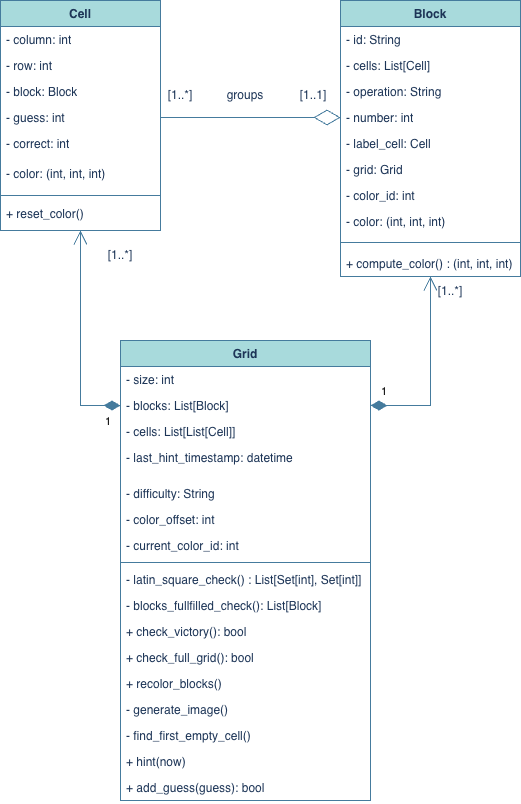

The diagram above was exported from draw.io. Its source (the exported page's mxGraphModel, read from the mxfile embedded in the PNG):
<mxGraphModel dx="907" dy="564" grid="1" gridSize="10" guides="1" tooltips="1" connect="1" arrows="1" fold="1" page="1" pageScale="1" pageWidth="827" pageHeight="1169" math="0" shadow="0">
  <root>
    <mxCell id="0" />
    <mxCell id="1" parent="0" />
    <mxCell id="Qvu1Iqsdt9WV0-GdCeUV-9" parent="1" style="swimlane;fontStyle=1;align=center;verticalAlign=top;childLayout=stackLayout;horizontal=1;startSize=26;horizontalStack=0;resizeParent=1;resizeParentMax=0;resizeLast=0;collapsible=1;marginBottom=0;whiteSpace=wrap;html=1;labelBackgroundColor=none;fillColor=#A8DADC;strokeColor=#457B9D;fontColor=#1D3557;" value="Cell" vertex="1">
      <mxGeometry height="230" width="160" x="100" y="40" as="geometry" />
    </mxCell>
    <mxCell id="Qvu1Iqsdt9WV0-GdCeUV-10" parent="Qvu1Iqsdt9WV0-GdCeUV-9" style="text;strokeColor=none;fillColor=none;align=left;verticalAlign=top;spacingLeft=4;spacingRight=4;overflow=hidden;rotatable=0;points=[[0,0.5],[1,0.5]];portConstraint=eastwest;whiteSpace=wrap;html=1;labelBackgroundColor=none;fontColor=#1D3557;" value="- column: int" vertex="1">
      <mxGeometry height="26" width="160" y="26" as="geometry" />
    </mxCell>
    <mxCell id="Qvu1Iqsdt9WV0-GdCeUV-25" parent="Qvu1Iqsdt9WV0-GdCeUV-9" style="text;strokeColor=none;fillColor=none;align=left;verticalAlign=top;spacingLeft=4;spacingRight=4;overflow=hidden;rotatable=0;points=[[0,0.5],[1,0.5]];portConstraint=eastwest;whiteSpace=wrap;html=1;labelBackgroundColor=none;fontColor=#1D3557;" value="- row: int" vertex="1">
      <mxGeometry height="26" width="160" y="52" as="geometry" />
    </mxCell>
    <mxCell id="Qvu1Iqsdt9WV0-GdCeUV-33" parent="Qvu1Iqsdt9WV0-GdCeUV-9" style="text;strokeColor=none;fillColor=none;align=left;verticalAlign=top;spacingLeft=4;spacingRight=4;overflow=hidden;rotatable=0;points=[[0,0.5],[1,0.5]];portConstraint=eastwest;whiteSpace=wrap;html=1;labelBackgroundColor=none;fontColor=#1D3557;" value="- block: Block" vertex="1">
      <mxGeometry height="26" width="160" y="78" as="geometry" />
    </mxCell>
    <mxCell id="Qvu1Iqsdt9WV0-GdCeUV-34" parent="Qvu1Iqsdt9WV0-GdCeUV-9" style="text;strokeColor=none;fillColor=none;align=left;verticalAlign=top;spacingLeft=4;spacingRight=4;overflow=hidden;rotatable=0;points=[[0,0.5],[1,0.5]];portConstraint=eastwest;whiteSpace=wrap;html=1;labelBackgroundColor=none;fontColor=#1D3557;" value="- guess: int" vertex="1">
      <mxGeometry height="26" width="160" y="104" as="geometry" />
    </mxCell>
    <mxCell id="SyABKmZz16AMusn7-fSi-1" parent="Qvu1Iqsdt9WV0-GdCeUV-9" style="text;strokeColor=none;fillColor=none;align=left;verticalAlign=top;spacingLeft=4;spacingRight=4;overflow=hidden;rotatable=0;points=[[0,0.5],[1,0.5]];portConstraint=eastwest;whiteSpace=wrap;html=1;labelBackgroundColor=none;fontColor=#1D3557;" value="- correct: int" vertex="1">
      <mxGeometry height="30" width="160" y="130" as="geometry" />
    </mxCell>
    <mxCell id="eFZ3TxFVqNU-jEMoNzl8-1" parent="Qvu1Iqsdt9WV0-GdCeUV-9" style="text;strokeColor=none;fillColor=none;align=left;verticalAlign=top;spacingLeft=4;spacingRight=4;overflow=hidden;rotatable=0;points=[[0,0.5],[1,0.5]];portConstraint=eastwest;whiteSpace=wrap;html=1;labelBackgroundColor=none;fontColor=#1D3557;" value="- color: (int, int, int)" vertex="1">
      <mxGeometry height="30" width="160" y="160" as="geometry" />
    </mxCell>
    <mxCell id="SyABKmZz16AMusn7-fSi-3" parent="Qvu1Iqsdt9WV0-GdCeUV-9" style="line;strokeWidth=1;fillColor=none;align=left;verticalAlign=middle;spacingTop=-1;spacingLeft=3;spacingRight=3;rotatable=0;labelPosition=right;points=[];portConstraint=eastwest;strokeColor=#457B9D;labelBackgroundColor=none;fontColor=#1D3557;" value="" vertex="1">
      <mxGeometry height="10" width="160" y="190" as="geometry" />
    </mxCell>
    <mxCell id="SyABKmZz16AMusn7-fSi-5" parent="Qvu1Iqsdt9WV0-GdCeUV-9" style="text;strokeColor=none;fillColor=none;align=left;verticalAlign=top;spacingLeft=4;spacingRight=4;overflow=hidden;rotatable=0;points=[[0,0.5],[1,0.5]];portConstraint=eastwest;whiteSpace=wrap;html=1;labelBackgroundColor=none;fontColor=#1D3557;" value="+ reset_color()" vertex="1">
      <mxGeometry height="30" width="160" y="200" as="geometry" />
    </mxCell>
    <mxCell id="Qvu1Iqsdt9WV0-GdCeUV-17" parent="1" style="swimlane;fontStyle=1;align=center;verticalAlign=top;childLayout=stackLayout;horizontal=1;startSize=26;horizontalStack=0;resizeParent=1;resizeParentMax=0;resizeLast=0;collapsible=1;marginBottom=0;whiteSpace=wrap;html=1;labelBackgroundColor=none;fillColor=#A8DADC;strokeColor=#457B9D;fontColor=#1D3557;" value="Grid" vertex="1">
      <mxGeometry height="460" width="250" x="220" y="380" as="geometry" />
    </mxCell>
    <mxCell id="Qvu1Iqsdt9WV0-GdCeUV-18" parent="Qvu1Iqsdt9WV0-GdCeUV-17" style="text;strokeColor=none;fillColor=none;align=left;verticalAlign=top;spacingLeft=4;spacingRight=4;overflow=hidden;rotatable=0;points=[[0,0.5],[1,0.5]];portConstraint=eastwest;whiteSpace=wrap;html=1;labelBackgroundColor=none;fontColor=#1D3557;" value="- size: int" vertex="1">
      <mxGeometry height="26" width="250" y="26" as="geometry" />
    </mxCell>
    <mxCell id="Qvu1Iqsdt9WV0-GdCeUV-35" parent="Qvu1Iqsdt9WV0-GdCeUV-17" style="text;strokeColor=none;fillColor=none;align=left;verticalAlign=top;spacingLeft=4;spacingRight=4;overflow=hidden;rotatable=0;points=[[0,0.5],[1,0.5]];portConstraint=eastwest;whiteSpace=wrap;html=1;labelBackgroundColor=none;fontColor=#1D3557;" value="- blocks: List[Block]" vertex="1">
      <mxGeometry height="26" width="250" y="52" as="geometry" />
    </mxCell>
    <mxCell id="Qvu1Iqsdt9WV0-GdCeUV-36" parent="Qvu1Iqsdt9WV0-GdCeUV-17" style="text;strokeColor=none;fillColor=none;align=left;verticalAlign=top;spacingLeft=4;spacingRight=4;overflow=hidden;rotatable=0;points=[[0,0.5],[1,0.5]];portConstraint=eastwest;whiteSpace=wrap;html=1;labelBackgroundColor=none;fontColor=#1D3557;" value="- cells: List[List[Cell]]" vertex="1">
      <mxGeometry height="26" width="250" y="78" as="geometry" />
    </mxCell>
    <mxCell id="SyABKmZz16AMusn7-fSi-8" parent="Qvu1Iqsdt9WV0-GdCeUV-17" style="text;strokeColor=none;fillColor=none;align=left;verticalAlign=top;spacingLeft=4;spacingRight=4;overflow=hidden;rotatable=0;points=[[0,0.5],[1,0.5]];portConstraint=eastwest;whiteSpace=wrap;html=1;labelBackgroundColor=none;fontColor=#1D3557;" value="- last_hint_timestamp: datetime" vertex="1">
      <mxGeometry height="36" width="250" y="104" as="geometry" />
    </mxCell>
    <mxCell id="eFZ3TxFVqNU-jEMoNzl8-7" parent="Qvu1Iqsdt9WV0-GdCeUV-17" style="text;strokeColor=none;fillColor=none;align=left;verticalAlign=top;spacingLeft=4;spacingRight=4;overflow=hidden;rotatable=0;points=[[0,0.5],[1,0.5]];portConstraint=eastwest;whiteSpace=wrap;html=1;labelBackgroundColor=none;fontColor=#1D3557;" value="- difficulty: String" vertex="1">
      <mxGeometry height="26" width="250" y="140" as="geometry" />
    </mxCell>
    <mxCell id="eFZ3TxFVqNU-jEMoNzl8-5" parent="Qvu1Iqsdt9WV0-GdCeUV-17" style="text;strokeColor=none;fillColor=none;align=left;verticalAlign=top;spacingLeft=4;spacingRight=4;overflow=hidden;rotatable=0;points=[[0,0.5],[1,0.5]];portConstraint=eastwest;whiteSpace=wrap;html=1;labelBackgroundColor=none;fontColor=#1D3557;" value="- color_offset: int" vertex="1">
      <mxGeometry height="26" width="250" y="166" as="geometry" />
    </mxCell>
    <mxCell id="eFZ3TxFVqNU-jEMoNzl8-6" parent="Qvu1Iqsdt9WV0-GdCeUV-17" style="text;align=left;verticalAlign=top;spacingLeft=4;spacingRight=4;overflow=hidden;rotatable=0;points=[[0,0.5],[1,0.5]];portConstraint=eastwest;whiteSpace=wrap;html=1;labelBackgroundColor=none;fontColor=#1D3557;" value="- current_color_id: int" vertex="1">
      <mxGeometry height="26" width="250" y="192" as="geometry" />
    </mxCell>
    <mxCell id="Qvu1Iqsdt9WV0-GdCeUV-19" parent="Qvu1Iqsdt9WV0-GdCeUV-17" style="line;strokeWidth=1;fillColor=none;align=left;verticalAlign=middle;spacingTop=-1;spacingLeft=3;spacingRight=3;rotatable=0;labelPosition=right;points=[];portConstraint=eastwest;strokeColor=#457B9D;labelBackgroundColor=none;fontColor=#1D3557;" value="" vertex="1">
      <mxGeometry height="8" width="250" y="218" as="geometry" />
    </mxCell>
    <mxCell id="Qvu1Iqsdt9WV0-GdCeUV-20" parent="Qvu1Iqsdt9WV0-GdCeUV-17" style="text;strokeColor=none;fillColor=none;align=left;verticalAlign=top;spacingLeft=4;spacingRight=4;overflow=hidden;rotatable=0;points=[[0,0.5],[1,0.5]];portConstraint=eastwest;whiteSpace=wrap;html=1;labelBackgroundColor=none;fontColor=#1D3557;" value="- latin_square_check() : List[Set[int], Set[int]]" vertex="1">
      <mxGeometry height="26" width="250" y="226" as="geometry" />
    </mxCell>
    <mxCell id="Qvu1Iqsdt9WV0-GdCeUV-30" parent="Qvu1Iqsdt9WV0-GdCeUV-17" style="text;strokeColor=none;fillColor=none;align=left;verticalAlign=top;spacingLeft=4;spacingRight=4;overflow=hidden;rotatable=0;points=[[0,0.5],[1,0.5]];portConstraint=eastwest;whiteSpace=wrap;html=1;labelBackgroundColor=none;fontColor=#1D3557;" value="- blocks_fullfilled_check(): List[Block]&lt;div&gt;&lt;br&gt;&lt;/div&gt;" vertex="1">
      <mxGeometry height="26" width="250" y="252" as="geometry" />
    </mxCell>
    <mxCell id="eFZ3TxFVqNU-jEMoNzl8-9" parent="Qvu1Iqsdt9WV0-GdCeUV-17" style="text;strokeColor=none;fillColor=none;align=left;verticalAlign=top;spacingLeft=4;spacingRight=4;overflow=hidden;rotatable=0;points=[[0,0.5],[1,0.5]];portConstraint=eastwest;whiteSpace=wrap;html=1;labelBackgroundColor=none;fontColor=#1D3557;" value="+ check_victory(): bool" vertex="1">
      <mxGeometry height="26" width="250" y="278" as="geometry" />
    </mxCell>
    <mxCell id="eFZ3TxFVqNU-jEMoNzl8-8" parent="Qvu1Iqsdt9WV0-GdCeUV-17" style="text;strokeColor=none;fillColor=none;align=left;verticalAlign=top;spacingLeft=4;spacingRight=4;overflow=hidden;rotatable=0;points=[[0,0.5],[1,0.5]];portConstraint=eastwest;whiteSpace=wrap;html=1;labelBackgroundColor=none;fontColor=#1D3557;" value="&lt;div&gt;+ check_full_grid(): bool&lt;/div&gt;" vertex="1">
      <mxGeometry height="26" width="250" y="304" as="geometry" />
    </mxCell>
    <mxCell id="eFZ3TxFVqNU-jEMoNzl8-10" parent="Qvu1Iqsdt9WV0-GdCeUV-17" style="text;strokeColor=none;fillColor=none;align=left;verticalAlign=top;spacingLeft=4;spacingRight=4;overflow=hidden;rotatable=0;points=[[0,0.5],[1,0.5]];portConstraint=eastwest;whiteSpace=wrap;html=1;labelBackgroundColor=none;fontColor=#1D3557;" value="&lt;div&gt;+ recolor_blocks()&lt;/div&gt;" vertex="1">
      <mxGeometry height="26" width="250" y="330" as="geometry" />
    </mxCell>
    <mxCell id="eFZ3TxFVqNU-jEMoNzl8-11" parent="Qvu1Iqsdt9WV0-GdCeUV-17" style="text;strokeColor=none;fillColor=none;align=left;verticalAlign=top;spacingLeft=4;spacingRight=4;overflow=hidden;rotatable=0;points=[[0,0.5],[1,0.5]];portConstraint=eastwest;whiteSpace=wrap;html=1;labelBackgroundColor=none;fontColor=#1D3557;" value="&lt;div&gt;- generate_image()&lt;/div&gt;" vertex="1">
      <mxGeometry height="26" width="250" y="356" as="geometry" />
    </mxCell>
    <mxCell id="eFZ3TxFVqNU-jEMoNzl8-13" parent="Qvu1Iqsdt9WV0-GdCeUV-17" style="text;strokeColor=none;fillColor=none;align=left;verticalAlign=top;spacingLeft=4;spacingRight=4;overflow=hidden;rotatable=0;points=[[0,0.5],[1,0.5]];portConstraint=eastwest;whiteSpace=wrap;html=1;labelBackgroundColor=none;fontColor=#1D3557;" value="&lt;div&gt;- find_first_empty_cell()&lt;/div&gt;" vertex="1">
      <mxGeometry height="26" width="250" y="382" as="geometry" />
    </mxCell>
    <mxCell id="eFZ3TxFVqNU-jEMoNzl8-12" parent="Qvu1Iqsdt9WV0-GdCeUV-17" style="text;strokeColor=none;fillColor=none;align=left;verticalAlign=top;spacingLeft=4;spacingRight=4;overflow=hidden;rotatable=0;points=[[0,0.5],[1,0.5]];portConstraint=eastwest;whiteSpace=wrap;html=1;labelBackgroundColor=none;fontColor=#1D3557;" value="&lt;div&gt;+ hint(now)&lt;/div&gt;" vertex="1">
      <mxGeometry height="26" width="250" y="408" as="geometry" />
    </mxCell>
    <mxCell id="eFZ3TxFVqNU-jEMoNzl8-14" parent="Qvu1Iqsdt9WV0-GdCeUV-17" style="text;strokeColor=none;fillColor=none;align=left;verticalAlign=top;spacingLeft=4;spacingRight=4;overflow=hidden;rotatable=0;points=[[0,0.5],[1,0.5]];portConstraint=eastwest;whiteSpace=wrap;html=1;labelBackgroundColor=none;fontColor=#1D3557;" value="&lt;div&gt;+ add_guess(guess): bool&lt;/div&gt;" vertex="1">
      <mxGeometry height="26" width="250" y="434" as="geometry" />
    </mxCell>
    <mxCell id="Qvu1Iqsdt9WV0-GdCeUV-21" parent="1" style="swimlane;fontStyle=1;align=center;verticalAlign=top;childLayout=stackLayout;horizontal=1;startSize=26;horizontalStack=0;resizeParent=1;resizeParentMax=0;resizeLast=0;collapsible=1;marginBottom=0;whiteSpace=wrap;html=1;labelBackgroundColor=none;fillColor=#A8DADC;strokeColor=#457B9D;fontColor=#1D3557;" value="Block" vertex="1">
      <mxGeometry height="276" width="180" x="440" y="40" as="geometry" />
    </mxCell>
    <mxCell id="Qvu1Iqsdt9WV0-GdCeUV-22" parent="Qvu1Iqsdt9WV0-GdCeUV-21" style="text;strokeColor=none;fillColor=none;align=left;verticalAlign=top;spacingLeft=4;spacingRight=4;overflow=hidden;rotatable=0;points=[[0,0.5],[1,0.5]];portConstraint=eastwest;whiteSpace=wrap;html=1;labelBackgroundColor=none;fontColor=#1D3557;" value="- id: String" vertex="1">
      <mxGeometry height="26" width="180" y="26" as="geometry" />
    </mxCell>
    <mxCell id="SyABKmZz16AMusn7-fSi-6" parent="Qvu1Iqsdt9WV0-GdCeUV-21" style="text;strokeColor=none;fillColor=none;align=left;verticalAlign=top;spacingLeft=4;spacingRight=4;overflow=hidden;rotatable=0;points=[[0,0.5],[1,0.5]];portConstraint=eastwest;whiteSpace=wrap;html=1;labelBackgroundColor=none;fontColor=#1D3557;" value="- cells: List[Cell]" vertex="1">
      <mxGeometry height="26" width="180" y="52" as="geometry" />
    </mxCell>
    <mxCell id="Qvu1Iqsdt9WV0-GdCeUV-32" parent="Qvu1Iqsdt9WV0-GdCeUV-21" style="text;strokeColor=none;fillColor=none;align=left;verticalAlign=top;spacingLeft=4;spacingRight=4;overflow=hidden;rotatable=0;points=[[0,0.5],[1,0.5]];portConstraint=eastwest;whiteSpace=wrap;html=1;labelBackgroundColor=none;fontColor=#1D3557;" value="- operation: String" vertex="1">
      <mxGeometry height="26" width="180" y="78" as="geometry" />
    </mxCell>
    <mxCell id="Qvu1Iqsdt9WV0-GdCeUV-27" parent="Qvu1Iqsdt9WV0-GdCeUV-21" style="text;strokeColor=none;fillColor=none;align=left;verticalAlign=top;spacingLeft=4;spacingRight=4;overflow=hidden;rotatable=0;points=[[0,0.5],[1,0.5]];portConstraint=eastwest;whiteSpace=wrap;html=1;labelBackgroundColor=none;fontColor=#1D3557;" value="- number: int" vertex="1">
      <mxGeometry height="26" width="180" y="104" as="geometry" />
    </mxCell>
    <mxCell id="Qvu1Iqsdt9WV0-GdCeUV-28" parent="Qvu1Iqsdt9WV0-GdCeUV-21" style="text;strokeColor=none;fillColor=none;align=left;verticalAlign=top;spacingLeft=4;spacingRight=4;overflow=hidden;rotatable=0;points=[[0,0.5],[1,0.5]];portConstraint=eastwest;whiteSpace=wrap;html=1;labelBackgroundColor=none;fontColor=#1D3557;" value="- label_cell: Cell" vertex="1">
      <mxGeometry height="26" width="180" y="130" as="geometry" />
    </mxCell>
    <mxCell id="eFZ3TxFVqNU-jEMoNzl8-2" parent="Qvu1Iqsdt9WV0-GdCeUV-21" style="text;strokeColor=none;fillColor=none;align=left;verticalAlign=top;spacingLeft=4;spacingRight=4;overflow=hidden;rotatable=0;points=[[0,0.5],[1,0.5]];portConstraint=eastwest;whiteSpace=wrap;html=1;labelBackgroundColor=none;fontColor=#1D3557;" value="- grid: Grid" vertex="1">
      <mxGeometry height="26" width="180" y="156" as="geometry" />
    </mxCell>
    <mxCell id="eFZ3TxFVqNU-jEMoNzl8-3" parent="Qvu1Iqsdt9WV0-GdCeUV-21" style="text;strokeColor=none;fillColor=none;align=left;verticalAlign=top;spacingLeft=4;spacingRight=4;overflow=hidden;rotatable=0;points=[[0,0.5],[1,0.5]];portConstraint=eastwest;whiteSpace=wrap;html=1;labelBackgroundColor=none;fontColor=#1D3557;" value="- color_id: int" vertex="1">
      <mxGeometry height="26" width="180" y="182" as="geometry" />
    </mxCell>
    <mxCell id="eFZ3TxFVqNU-jEMoNzl8-4" parent="Qvu1Iqsdt9WV0-GdCeUV-21" style="text;strokeColor=none;fillColor=none;align=left;verticalAlign=top;spacingLeft=4;spacingRight=4;overflow=hidden;rotatable=0;points=[[0,0.5],[1,0.5]];portConstraint=eastwest;whiteSpace=wrap;html=1;labelBackgroundColor=none;fontColor=#1D3557;" value="- color: (int, int, int)" vertex="1">
      <mxGeometry height="26" width="180" y="208" as="geometry" />
    </mxCell>
    <mxCell id="Qvu1Iqsdt9WV0-GdCeUV-23" parent="Qvu1Iqsdt9WV0-GdCeUV-21" style="line;strokeWidth=1;fillColor=none;align=left;verticalAlign=middle;spacingTop=-1;spacingLeft=3;spacingRight=3;rotatable=0;labelPosition=right;points=[];portConstraint=eastwest;strokeColor=#457B9D;labelBackgroundColor=none;fontColor=#1D3557;" value="" vertex="1">
      <mxGeometry height="16" width="180" y="234" as="geometry" />
    </mxCell>
    <mxCell id="SyABKmZz16AMusn7-fSi-7" parent="Qvu1Iqsdt9WV0-GdCeUV-21" style="text;strokeColor=none;fillColor=none;align=left;verticalAlign=top;spacingLeft=4;spacingRight=4;overflow=hidden;rotatable=0;points=[[0,0.5],[1,0.5]];portConstraint=eastwest;whiteSpace=wrap;html=1;labelBackgroundColor=none;fontColor=#1D3557;" value="+ compute_color() : (int, int, int)" vertex="1">
      <mxGeometry height="26" width="180" y="250" as="geometry" />
    </mxCell>
    <mxCell id="Qvu1Iqsdt9WV0-GdCeUV-38" edge="1" parent="1" source="Qvu1Iqsdt9WV0-GdCeUV-35" style="endArrow=open;html=1;endSize=12;startArrow=diamondThin;startSize=14;startFill=1;edgeStyle=orthogonalEdgeStyle;align=left;verticalAlign=bottom;rounded=0;exitX=1;exitY=0.5;exitDx=0;exitDy=0;entryX=0.5;entryY=1;entryDx=0;entryDy=0;labelBackgroundColor=none;strokeColor=#457B9D;fontColor=default;" target="Qvu1Iqsdt9WV0-GdCeUV-21" value="1">
      <mxGeometry relative="1" x="-0.9061" y="5" as="geometry">
        <mxPoint as="offset" />
        <mxPoint x="470" y="380" as="sourcePoint" />
        <mxPoint x="630" y="380" as="targetPoint" />
      </mxGeometry>
    </mxCell>
    <mxCell id="Qvu1Iqsdt9WV0-GdCeUV-40" parent="1" style="text;html=1;whiteSpace=wrap;strokeColor=none;fillColor=none;align=center;verticalAlign=middle;rounded=0;labelBackgroundColor=none;fontColor=#1D3557;" value="[1..*]" vertex="1">
      <mxGeometry height="30" width="60" x="520" y="316" as="geometry" />
    </mxCell>
    <mxCell id="Qvu1Iqsdt9WV0-GdCeUV-41" edge="1" parent="1" source="Qvu1Iqsdt9WV0-GdCeUV-35" style="endArrow=open;html=1;endSize=12;startArrow=diamondThin;startSize=14;startFill=1;edgeStyle=orthogonalEdgeStyle;align=left;verticalAlign=bottom;rounded=0;exitX=0;exitY=0.5;exitDx=0;exitDy=0;entryX=0.5;entryY=1;entryDx=0;entryDy=0;labelBackgroundColor=none;strokeColor=#457B9D;fontColor=default;" target="Qvu1Iqsdt9WV0-GdCeUV-9" value="1">
      <mxGeometry relative="1" x="-0.8419" y="25" as="geometry">
        <mxPoint as="offset" />
        <mxPoint x="470" y="519" as="sourcePoint" />
        <mxPoint x="560" y="370" as="targetPoint" />
      </mxGeometry>
    </mxCell>
    <mxCell id="Qvu1Iqsdt9WV0-GdCeUV-43" parent="1" style="text;html=1;whiteSpace=wrap;strokeColor=none;fillColor=none;align=center;verticalAlign=middle;rounded=0;labelBackgroundColor=none;fontColor=#1D3557;" value="[1..*]" vertex="1">
      <mxGeometry height="30" width="60" x="190" y="280" as="geometry" />
    </mxCell>
    <mxCell id="Qvu1Iqsdt9WV0-GdCeUV-45" parent="1" style="text;html=1;whiteSpace=wrap;strokeColor=none;fillColor=none;align=center;verticalAlign=middle;rounded=0;labelBackgroundColor=none;fontColor=#1D3557;" value="[1..1]" vertex="1">
      <mxGeometry height="30" width="60" x="383" y="120" as="geometry" />
    </mxCell>
    <mxCell id="Qvu1Iqsdt9WV0-GdCeUV-46" parent="1" style="text;html=1;whiteSpace=wrap;strokeColor=none;fillColor=none;align=center;verticalAlign=middle;rounded=0;labelBackgroundColor=none;fontColor=#1D3557;" value="[1..*]" vertex="1">
      <mxGeometry height="30" width="60" x="250" y="120" as="geometry" />
    </mxCell>
    <mxCell id="eFZ3TxFVqNU-jEMoNzl8-16" parent="1" style="text;html=1;whiteSpace=wrap;strokeColor=none;fillColor=none;align=center;verticalAlign=middle;rounded=0;fontColor=#1D3557;" value="groups" vertex="1">
      <mxGeometry height="30" width="60" x="315" y="120" as="geometry" />
    </mxCell>
    <mxCell id="eFZ3TxFVqNU-jEMoNzl8-26" edge="1" parent="1" source="Qvu1Iqsdt9WV0-GdCeUV-34" style="endArrow=diamondThin;endFill=0;endSize=24;html=1;rounded=0;strokeColor=#457B9D;fontColor=#1D3557;fillColor=#A8DADC;entryX=0;entryY=0.5;entryDx=0;entryDy=0;exitX=1;exitY=0.5;exitDx=0;exitDy=0;" target="Qvu1Iqsdt9WV0-GdCeUV-27" value="">
      <mxGeometry relative="1" width="160" as="geometry">
        <mxPoint x="265" y="177.47" as="sourcePoint" />
        <mxPoint x="425" y="177.47" as="targetPoint" />
      </mxGeometry>
    </mxCell>
  </root>
</mxGraphModel>